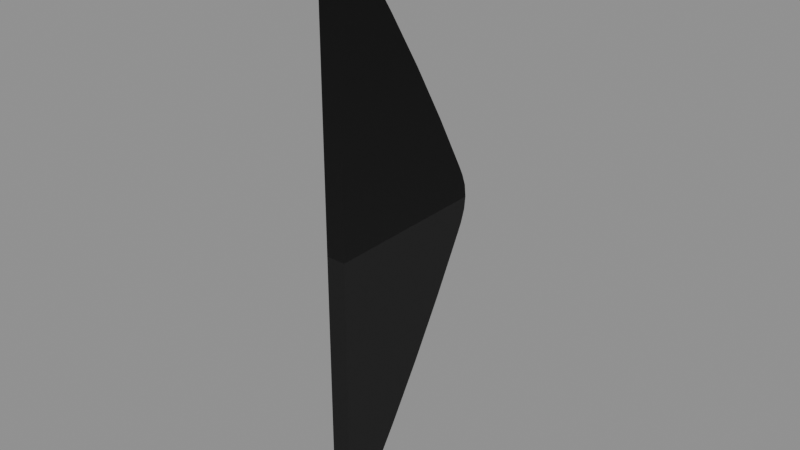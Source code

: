 # Source: S_ROOF_E_CAP.blend  (saved by Blender 5.1.30; exported with 4.5.12 LTS)
import bpy
from mathutils import Matrix  # noqa: F401  (used for matrix-valued properties, if any)

bpy.ops.wm.read_factory_settings(use_empty=True)
scene = bpy.context.scene
scene.name = 'Scene'

# ---- images (referenced by path relative to the original .blend; pixels are not part of the script)
import os
ASSET_DIR = os.environ.get("B2B_ASSET_DIR", "")  # directory of the original .blend (textures are referenced by path, not embedded)
HERE = os.path.dirname(os.path.abspath(__file__))  # packed textures are extracted next to this script under _unpacked/

def load_image(name, relpath, width, height, colorspace="sRGB"):
    """Load a texture the original file referenced (path relative to the .blend, or extracted next to this script)."""
    p = next((c for c in (os.path.join(HERE, relpath), os.path.join(ASSET_DIR, relpath)) if relpath and os.path.exists(c)), "")
    if p:
        img = bpy.data.images.load(p, check_existing=True)
        img.name = name
    else:  # same state as the original file: an image datablock whose file is absent (Cycles renders it pink)
        img = bpy.data.images.new(name, width, height)
        img.source = "FILE"
        img.filepath = "//" + (relpath or name)
    img.colorspace_settings.name = colorspace
    return img
img_stonetrim__961399_webp = load_image('STONETRIM__961399.webp', 'STONETRIM__961399.webp', 1024, 1024, 'sRGB')
img_stonetrim_masks__961399_webp = load_image('STONETRIM.MASKS__961399.webp', 'STONETRIM.MASKS__961399.webp', 1024, 1024, 'Non-Color')
img_stonetrim_normal__961399_webp = load_image('STONETRIM.NORMAL__961399.webp', 'STONETRIM.NORMAL__961399.webp', 1024, 1024, 'Non-Color')
img_stonetrim_colourisemask__961399_webp = load_image('STONETRIM.COLOURISEMASK__961399.webp', 'STONETRIM.COLOURISEMASK__961399.webp', 1024, 1024, 'Non-Color')

# ---- materials (node trees are filled in below, after node groups)
mat_stonetrimmat3 = bpy.data.materials.new('StoneTrimMAT3')
mat_stonetrimmat3.use_backface_culling = True
mat_stonetrimmat3.use_backface_culling_shadow = True

# ---- node groups
ng_nms_colourise = bpy.data.node_groups.new('NMS_Colourise', 'ShaderNodeTree')
_s = ng_nms_colourise.interface.new_socket(name='Color', in_out='OUTPUT', socket_type='NodeSocketColor')
_s = ng_nms_colourise.interface.new_socket(name='Diffuse', in_out='INPUT', socket_type='NodeSocketColor')
_s = ng_nms_colourise.interface.new_socket(name='Mask', in_out='INPUT', socket_type='NodeSocketFloat')
_s = ng_nms_colourise.interface.new_socket(name='Gradient', in_out='INPUT', socket_type='NodeSocketFloat')
_N = ng_nms_colourise.nodes; _L = ng_nms_colourise.links
n0 = _N.new('NodeGroupInput'); n0.name = 'Group Input'; n0.location = (-900, 0)
n1 = _N.new('NodeGroupOutput'); n1.name = 'Group Output'; n1.location = (700, 0)
n2 = _N.new('ShaderNodeRGB'); n2.name = 'Color'; n2.location = (-700, 220)
n2.outputs[0].default_value = (1.0, 1.0, 1.0, 1.0)
n3 = _N.new('ShaderNodeAttribute'); n3.name = 'Attribute'; n3.location = (-500, -260)
n3.label = 'nms_q'
n3.attribute_type = 'OBJECT'
n3.attribute_name = '["nms_q"]'
n4 = _N.new('ShaderNodeMath'); n4.name = 'Math'; n4.location = (-500, 130)
n4.operation = 'GREATER_THAN'
n4.inputs[1].default_value = 0.125
n5 = _N.new('ShaderNodeMix'); n5.name = 'Mix'; n5.location = (-340, 0)
n5.data_type = 'RGBA'
n6 = _N.new('ShaderNodeAttribute'); n6.name = 'Attribute.001'; n6.location = (-290, -260)
n6.label = 'nms_t'
n6.attribute_type = 'OBJECT'
n6.attribute_name = '["nms_t"]'
n7 = _N.new('ShaderNodeMath'); n7.name = 'Math.001'; n7.location = (-290, 130)
n7.operation = 'GREATER_THAN'
n7.inputs[1].default_value = 0.375
n8 = _N.new('ShaderNodeMix'); n8.name = 'Mix.001'; n8.location = (-130, 0)
n8.data_type = 'RGBA'
n9 = _N.new('ShaderNodeAttribute'); n9.name = 'Attribute.002'; n9.location = (-80, -260)
n9.label = 'nms_s'
n9.attribute_type = 'OBJECT'
n9.attribute_name = '["nms_s"]'
n10 = _N.new('ShaderNodeMath'); n10.name = 'Math.002'; n10.location = (-80, 130)
n10.operation = 'GREATER_THAN'
n10.inputs[1].default_value = 0.625
n11 = _N.new('ShaderNodeMix'); n11.name = 'Mix.002'; n11.location = (80, 0)
n11.data_type = 'RGBA'
n12 = _N.new('ShaderNodeAttribute'); n12.name = 'Attribute.003'; n12.location = (130, -260)
n12.label = 'nms_p'
n12.attribute_type = 'OBJECT'
n12.attribute_name = '["nms_p"]'
n13 = _N.new('ShaderNodeMath'); n13.name = 'Math.003'; n13.location = (130, 130)
n13.operation = 'GREATER_THAN'
n13.inputs[1].default_value = 0.875
n14 = _N.new('ShaderNodeMix'); n14.name = 'Mix.003'; n14.location = (290, 0)
n14.data_type = 'RGBA'
n15 = _N.new('ShaderNodeMix'); n15.name = 'Mix.004'; n15.location = (340, -440)
n15.data_type = 'RGBA'
n16 = _N.new('ShaderNodeMix'); n16.name = 'Mix.005'; n16.location = (530, 0)
n16.data_type = 'RGBA'
n17 = _N.new('ShaderNodeMix'); n17.name = 'Mix.006'; n17.location = (720, 0)
n17.data_type = 'RGBA'
n17.blend_type = 'MULTIPLY'
n17.inputs[0].default_value = 1.0
_L.new(n0.outputs[1], n4.inputs[0])
_L.new(n4.outputs[0], n5.inputs[0])
_L.new(n2.outputs[0], n5.inputs[6])
_L.new(n3.outputs[0], n5.inputs[7])
_L.new(n0.outputs[1], n7.inputs[0])
_L.new(n7.outputs[0], n8.inputs[0])
_L.new(n5.outputs[2], n8.inputs[6])
_L.new(n6.outputs[0], n8.inputs[7])
_L.new(n0.outputs[1], n10.inputs[0])
_L.new(n10.outputs[0], n11.inputs[0])
_L.new(n8.outputs[2], n11.inputs[6])
_L.new(n9.outputs[0], n11.inputs[7])
_L.new(n0.outputs[1], n13.inputs[0])
_L.new(n13.outputs[0], n14.inputs[0])
_L.new(n11.outputs[2], n14.inputs[6])
_L.new(n12.outputs[0], n14.inputs[7])
_L.new(n0.outputs[1], n15.inputs[0])
_L.new(n12.outputs[0], n15.inputs[7])
_L.new(n0.outputs[2], n16.inputs[0])
_L.new(n14.outputs[2], n16.inputs[6])
_L.new(n15.outputs[2], n16.inputs[7])
_L.new(n0.outputs[0], n17.inputs[6])
_L.new(n16.outputs[2], n17.inputs[7])
_L.new(n17.outputs[2], n1.inputs[0])
n1.is_active_output = True

# ---- material node trees
mat_stonetrimmat3.use_nodes = True; mat_stonetrimmat3.node_tree.nodes.clear()
_N = mat_stonetrimmat3.node_tree.nodes; _L = mat_stonetrimmat3.node_tree.links
n0 = _N.new('ShaderNodeOutputMaterial'); n0.name = 'Material Output'; n0.location = (600, 0)
n1 = _N.new('ShaderNodeBsdfPrincipled'); n1.name = 'Principled BSDF'; n1.location = (250, 0)
n2 = _N.new('ShaderNodeTexImage'); n2.name = 'Diffuse'; n2.location = (-700, 300)
n2.label = 'Diffuse'
n2.image = img_stonetrim__961399_webp
n3 = _N.new('ShaderNodeTexImage'); n3.name = 'Masks'; n3.location = (-700, 0)
n3.label = 'Masks'
n3.image = img_stonetrim_masks__961399_webp
n4 = _N.new('ShaderNodeSeparateColor'); n4.name = 'Separate Color'; n4.location = (-450, 0)
n5 = _N.new('ShaderNodeMath'); n5.name = 'Math'; n5.location = (-80, -60)
n5.operation = 'MULTIPLY'
n5.inputs[1].default_value = 0.9
n6 = _N.new('ShaderNodeTexImage'); n6.name = 'Normal'; n6.location = (-700, -350)
n6.label = 'Normal'
n6.image = img_stonetrim_normal__961399_webp
n7 = _N.new('ShaderNodeSeparateColor'); n7.name = 'Separate Color.001'; n7.location = (-500, -350)
n8 = _N.new('ShaderNodeMath'); n8.name = 'Math.001'; n8.location = (-330, -420)
n8.operation = 'MULTIPLY_ADD'
n8.inputs[1].default_value = 2.0
n8.inputs[2].default_value = -1.0
n9 = _N.new('ShaderNodeMath'); n9.name = 'Math.002'; n9.location = (-330, -520)
n9.operation = 'MULTIPLY_ADD'
n9.inputs[1].default_value = 2.0
n9.inputs[2].default_value = -1.0
n10 = _N.new('ShaderNodeMath'); n10.name = 'Math.003'; n10.location = (-180, -470)
n11 = _N.new('ShaderNodeMath'); n11.name = 'Math.004'; n11.location = (-250, -420)
n11.operation = 'MULTIPLY'
n12 = _N.new('ShaderNodeMath'); n12.name = 'Math.005'; n12.location = (-250, -520)
n12.operation = 'MULTIPLY'
n13 = _N.new('ShaderNodeMath'); n13.name = 'Math.006'; n13.location = (-110, -470)
n13.operation = 'SUBTRACT'
n13.use_clamp = True
n13.inputs[0].default_value = 1.0
n14 = _N.new('ShaderNodeMath'); n14.name = 'Math.007'; n14.location = (-40, -470)
n14.operation = 'SQRT'
n15 = _N.new('ShaderNodeMath'); n15.name = 'Math.008'; n15.location = (30, -470)
n15.operation = 'MULTIPLY_ADD'
n16 = _N.new('ShaderNodeCombineColor'); n16.name = 'Combine Color'; n16.location = (-150, -350)
n17 = _N.new('ShaderNodeNormalMap'); n17.name = 'Normal Map'; n17.location = (0, -350)
n18 = _N.new('ShaderNodeTexImage'); n18.name = 'Colourise Mask'; n18.location = (-750, -700)
n18.label = 'Colourise Mask'
n18.image = img_stonetrim_colourisemask__961399_webp
n19 = _N.new('ShaderNodeSeparateColor'); n19.name = 'Separate Color.002'; n19.location = (-450, -700)
n20 = _N.new('ShaderNodeGroup'); n20.name = 'Group'; n20.location = (-70, 60)
n20.node_tree = ng_nms_colourise
n20.inputs[2].default_value = 0.0
_L.new(n1.outputs[0], n0.inputs[0])
_L.new(n3.outputs[0], n4.inputs[0])
_L.new(n4.outputs[0], n5.inputs[0])
_L.new(n5.outputs[0], n1.inputs[2])
_L.new(n4.outputs[1], n1.inputs[1])
_L.new(n6.outputs[0], n7.inputs[0])
_L.new(n7.outputs[0], n8.inputs[0])
_L.new(n7.outputs[1], n9.inputs[0])
_L.new(n8.outputs[0], n11.inputs[0])
_L.new(n8.outputs[0], n11.inputs[1])
_L.new(n11.outputs[0], n10.inputs[0])
_L.new(n9.outputs[0], n12.inputs[0])
_L.new(n9.outputs[0], n12.inputs[1])
_L.new(n12.outputs[0], n10.inputs[1])
_L.new(n10.outputs[0], n13.inputs[1])
_L.new(n13.outputs[0], n14.inputs[0])
_L.new(n14.outputs[0], n15.inputs[0])
_L.new(n7.outputs[0], n16.inputs[0])
_L.new(n7.outputs[1], n16.inputs[1])
_L.new(n15.outputs[0], n16.inputs[2])
_L.new(n16.outputs[0], n17.inputs[1])
_L.new(n17.outputs[0], n1.inputs[5])
_L.new(n18.outputs[0], n19.inputs[0])
_L.new(n19.outputs[0], n20.inputs[1])
_L.new(n2.outputs[0], n20.inputs[0])
_L.new(n20.outputs[0], n1.inputs[0])
n0.is_active_output = True

# ---- meshes
me_s_roof_e_cap = bpy.data.meshes.new('S_ROOF_E_CAP')
me_s_roof_e_cap.from_pydata([(-0.0791, 0.2236, -0.7682), (0.0791, 1.791e-07, -1.083), (-0.0791, 1.791e-07, -1.083), (0.0791, 0.2236, -0.7682), (-0.0791, 0.5142, -0.3278), (0.0791, 0.2236, -0.7682), (-0.0791, 0.2236, -0.7682), (0.0791, 0.5142, -0.3278), (-0.0791, 0.7925, 0.1243), (0.0791, 0.5142, -0.3278), (-0.0791, 0.5142, -0.3278), (0.0791, 0.7925, 0.1243), (-0.0791, 1.057, 0.5853), (0.0791, 0.7925, 0.1243), (-0.0791, 0.7925, 0.1243), (0.0791, 1.057, 0.5853), (-0.0791, 1.393, 1.333), (0.0791, 1.381, 1.23), (-0.0791, 1.381, 1.23), (0.0791, 1.393, 1.333), (-0.0791, 1.308, 1.055), (0.0791, 1.057, 0.5853), (-0.0791, 1.057, 0.5853), (0.0791, 1.308, 1.055), (-0.0791, 1.346, 1.131), (0.0791, 1.308, 1.055), (-0.0791, 1.308, 1.055), (0.0791, 1.346, 1.131), (-0.0791, 1.381, 1.23), (0.0791, 1.346, 1.131), (-0.0791, 1.346, 1.131), (0.0791, 1.381, 1.23), (0.0791, 1.791e-07, 3.749), (-0.0791, 0.2236, 3.435), (-0.0791, 1.791e-07, 3.749), (0.0791, 0.2236, 3.435), (0.0791, 0.2236, 3.435), (-0.0791, 0.5142, 2.994), (-0.0791, 0.2236, 3.435), (0.0791, 0.5142, 2.994), (0.0791, 0.5142, 2.994), (-0.0791, 0.7925, 2.542), (-0.0791, 0.5142, 2.994), (0.0791, 0.7925, 2.542), (0.0791, 0.7925, 2.542), (-0.0791, 1.057, 2.081), (-0.0791, 0.7925, 2.542), (0.0791, 1.057, 2.081), (0.0791, 1.381, 1.437), (-0.0791, 1.393, 1.333), (-0.0791, 1.381, 1.437), (0.0791, 1.393, 1.333), (0.0791, 1.057, 2.081), (-0.0791, 1.308, 1.612), (-0.0791, 1.057, 2.081), (0.0791, 1.308, 1.612), (0.0791, 1.308, 1.612), (-0.0791, 1.346, 1.535), (-0.0791, 1.308, 1.612), (0.0791, 1.346, 1.535), (0.0791, 1.346, 1.535), (-0.0791, 1.381, 1.437), (-0.0791, 1.346, 1.535), (0.0791, 1.381, 1.437), (0.0791, 1.791e-07, -1.083), (0.0791, 1.791e-07, 1.333), (-0.0791, 1.791e-07, -1.083), (-0.0791, 1.791e-07, 1.333), (-0.0791, 1.791e-07, 3.749), (0.0791, 1.791e-07, 3.749), (-0.0791, 1.791e-07, -1.083), (-0.0791, 1.791e-07, 1.333), (-0.0791, 0.2236, -0.7682), (-0.0791, 0.5142, -0.3278), (-0.0791, 0.7925, 0.1243), (-0.0791, 1.057, 0.5853), (-0.0791, 1.308, 1.055), (-0.0791, 1.346, 1.131), (-0.0791, 1.381, 1.23), (-0.0791, 1.393, 1.333), (-0.0791, 1.381, 1.437), (-0.0791, 1.346, 1.535), (-0.0791, 1.308, 1.612), (-0.0791, 1.057, 2.081), (-0.0791, 0.7925, 2.542), (-0.0791, 0.5142, 2.994), (-0.0791, 0.2236, 3.435), (-0.0791, 1.791e-07, 3.749), (0.0791, 1.791e-07, -1.083), (0.0791, 0.2236, -0.7682), (0.0791, 1.791e-07, 1.333), (0.0791, 0.5142, -0.3278), (0.0791, 0.7925, 0.1243), (0.0791, 1.057, 0.5853), (0.0791, 1.308, 1.055), (0.0791, 1.346, 1.131), (0.0791, 1.381, 1.23), (0.0791, 1.393, 1.333), (0.0791, 1.381, 1.437), (0.0791, 1.346, 1.535), (0.0791, 1.308, 1.612), (0.0791, 1.057, 2.081), (0.0791, 0.7925, 2.542), (0.0791, 0.5142, 2.994), (0.0791, 0.2236, 3.435), (0.0791, 1.791e-07, 3.749)], [], [(0, 1, 2), (3, 1, 0), (4, 5, 6), (7, 5, 4), (8, 9, 10), (11, 9, 8), (12, 13, 14), (15, 13, 12), (16, 17, 18), (19, 17, 16), (20, 21, 22), (23, 21, 20), (24, 25, 26), (27, 25, 24), (28, 29, 30), (31, 29, 28), (32, 33, 34), (35, 33, 32), (36, 37, 38), (39, 37, 36), (40, 41, 42), (43, 41, 40), (44, 45, 46), (47, 45, 44), (48, 49, 50), (51, 49, 48), (52, 53, 54), (55, 53, 52), (56, 57, 58), (59, 57, 56), (60, 61, 62), (63, 61, 60), (64, 65, 66), (66, 65, 67), (65, 68, 67), (69, 68, 65), (70, 71, 72), (72, 71, 73), (73, 71, 74), (74, 71, 75), (75, 71, 76), (77, 76, 71), (78, 77, 71), (79, 78, 71), (79, 71, 80), (80, 71, 81), (81, 71, 82), (71, 83, 82), (84, 83, 71), (85, 84, 71), (86, 85, 71), (87, 86, 71), (88, 89, 90), (89, 91, 90), (91, 92, 90), (92, 93, 90), (90, 93, 94), (95, 90, 94), (96, 90, 95), (97, 90, 96), (97, 98, 90), (98, 99, 90), (99, 100, 90), (101, 90, 100), (102, 90, 101), (103, 90, 102), (104, 90, 103), (105, 90, 104)])
me_s_roof_e_cap.polygons.foreach_set('use_smooth', [True] * 68)
_uv = me_s_roof_e_cap.uv_layers.new(name='UVMap')
_uv.uv.foreach_set('vector', [0.0, 1.0, 1.0, 0.0, 1.0, 1.0, 0.0, 0.0, 1.0, 0.0, 0.0, 1.0, 0.0, 1.0, 1.0, 0.0, 1.0, 1.0, 0.0, 0.0, 1.0, 0.0, 0.0, 1.0, 0.0, 1.0, 1.0, 0.0, 1.0, 1.0, 0.0, 0.0, 1.0, 0.0, 0.0, 1.0, 0.0, 1.0, 1.0, 0.0, 1.0, 1.0, 0.0, 0.0, 1.0, 0.0, 0.0, 1.0, 0.0, 1.0, 1.0, 0.0, 1.0, 1.0, 0.0, 0.0, 1.0, 0.0, 0.0, 1.0, 0.0, 1.0, 1.0, 0.0, 1.0, 1.0, 0.0, 0.0, 1.0, 0.0, 0.0, 1.0, 0.0, 1.0, 1.0, 0.0, 1.0, 1.0, 0.0, 0.0, 1.0, 0.0, 0.0, 1.0, 0.0, 1.0, 1.0, 0.0, 1.0, 1.0, 0.0, 0.0, 1.0, 0.0, 0.0, 1.0, 1.0, 0.0, 0.0, 1.0, 1.0, 1.0, 0.0, 0.0, 0.0, 1.0, 1.0, 0.0, 1.0, 0.0, 0.0, 1.0, 1.0, 1.0, 0.0, 0.0, 0.0, 1.0, 1.0, 0.0, 1.0, 0.0, 0.0, 1.0, 1.0, 1.0, 0.0, 0.0, 0.0, 1.0, 1.0, 0.0, 1.0, 0.0, 0.0, 1.0, 1.0, 1.0, 0.0, 0.0, 0.0, 1.0, 1.0, 0.0, 1.0, 0.0, 0.0, 1.0, 1.0, 1.0, 0.0, 0.0, 0.0, 1.0, 1.0, 0.0, 1.0, 0.0, 0.0, 1.0, 1.0, 1.0, 0.0, 0.0, 0.0, 1.0, 1.0, 0.0, 1.0, 0.0, 0.0, 1.0, 1.0, 1.0, 0.0, 0.0, 0.0, 1.0, 1.0, 0.0, 1.0, 0.0, 0.0, 1.0, 1.0, 1.0, 0.0, 0.0, 0.0, 1.0, 1.0, 0.0, 0.0, 0.0, 1.0, 0.0, 0.0, 1.0, 0.0, 1.0, 1.0, 0.0, 1.0, 1.0, 1.0, 0.0, 0.0, 1.0, 1.0, 1.0, 0.0, 0.0, 0.0, 1.0, 1.0, 0.0, 0.6143, 0.6289, 0.6143, 0.5, 0.5942, 0.6123, 0.5942, 0.6123, 0.6143, 0.5, 0.5684, 0.5889, 0.5684, 0.5889, 0.6143, 0.5, 0.5439, 0.5645, 0.5439, 0.5645, 0.6143, 0.5, 0.5205, 0.54, 0.5205, 0.54, 0.6143, 0.5, 0.4985, 0.5146, 0.4951, 0.5107, 0.4985, 0.5146, 0.6143, 0.5, 0.4919, 0.5054, 0.4951, 0.5107, 0.6143, 0.5, 0.491, 0.5, 0.4919, 0.5054, 0.6143, 0.5, 0.491, 0.5, 0.6143, 0.5, 0.4919, 0.5054, 0.4919, 0.5054, 0.6143, 0.5, 0.4951, 0.5107, 0.4951, 0.5107, 0.6143, 0.5, 0.4985, 0.5146, 0.6143, 0.5, 0.5205, 0.54, 0.4985, 0.5146, 0.5439, 0.5645, 0.5205, 0.54, 0.6143, 0.5, 0.5684, 0.5889, 0.5439, 0.5645, 0.6143, 0.5, 0.5942, 0.6123, 0.5684, 0.5889, 0.6143, 0.5, 0.6143, 0.6289, 0.5942, 0.6123, 0.6143, 0.5, 0.6143, 0.6289, 0.5942, 0.6123, 0.6143, 0.5, 0.5942, 0.6123, 0.5684, 0.5889, 0.6143, 0.5, 0.5684, 0.5889, 0.5439, 0.5645, 0.6143, 0.5, 0.5439, 0.5645, 0.5205, 0.54, 0.6143, 0.5, 0.6143, 0.5, 0.5205, 0.54, 0.4985, 0.5146, 0.4951, 0.5107, 0.6143, 0.5, 0.4985, 0.5146, 0.4919, 0.5054, 0.6143, 0.5, 0.4951, 0.5107, 0.491, 0.5, 0.6143, 0.5, 0.4919, 0.5054, 0.491, 0.5, 0.4919, 0.5054, 0.6143, 0.5, 0.4919, 0.5054, 0.4951, 0.5107, 0.6143, 0.5, 0.4951, 0.5107, 0.4985, 0.5146, 0.6143, 0.5, 0.5205, 0.54, 0.6143, 0.5, 0.4985, 0.5146, 0.5439, 0.5645, 0.6143, 0.5, 0.5205, 0.54, 0.5684, 0.5889, 0.6143, 0.5, 0.5439, 0.5645, 0.5942, 0.6123, 0.6143, 0.5, 0.5684, 0.5889, 0.6143, 0.6289, 0.6143, 0.5, 0.5942, 0.6123])
me_s_roof_e_cap.materials.append(mat_stonetrimmat3)
me_s_roof_e_cap.update()
me_s_roof_e_cap.normals_split_custom_set([tuple(v) for v in zip(*[iter([-1.53e-10, 0.8129, -0.5824, -1.68e-07, 0.8129, -0.5824, 1.672e-07, 0.8129, -0.5824, 0.0, 0.8129, -0.5824, -1.68e-07, 0.8129, -0.5824, -1.53e-10, 0.8129, -0.5824, -3.353e-11, 0.8343, -0.5513, -3.681e-08, 0.8343, -0.5513, 2.895e-07, 0.8343, -0.5514, 0.0, 0.8343, -0.5514, -3.681e-08, 0.8343, -0.5513, -3.353e-11, 0.8343, -0.5513, -9.849e-11, 0.8504, -0.5261, -1.081e-07, 0.8504, -0.5261, 1.099e-07, 0.8504, -0.5262, 0.0, 0.8504, -0.5262, -1.081e-07, 0.8504, -0.5261, -9.849e-11, 0.8504, -0.5261, -2.095e-11, 0.8674, -0.4976, -2.301e-08, 0.8674, -0.4976, 3.206e-08, 0.8673, -0.4978, 0.0, 0.8673, -0.4978, -2.301e-08, 0.8674, -0.4976, -2.095e-11, 0.8674, -0.4976, -1.697e-10, 0.9932, -0.116, -1.864e-07, 0.9932, -0.116, 1.855e-07, 0.9932, -0.116, 0.0, 0.9932, -0.116, -1.864e-07, 0.9932, -0.116, -1.697e-10, 0.9932, -0.116, -5.867e-11, 0.8814, -0.4724, -6.443e-08, 0.8814, -0.4724, 6.641e-08, 0.8813, -0.4725, 0.0, 0.8813, -0.4725, -6.443e-08, 0.8814, -0.4724, -5.867e-11, 0.8814, -0.4724, 1.68e-07, 0.896, -0.4441, 1.53e-10, 0.896, -0.4441, 0.0, 0.896, -0.4441, -1.672e-07, 0.896, -0.4441, 1.53e-10, 0.896, -0.4441, 1.68e-07, 0.896, -0.4441, -1.09e-10, 0.9408, -0.339, -1.196e-07, 0.9408, -0.339, 1.191e-07, 0.9408, -0.339, 0.0, 0.9408, -0.339, -1.196e-07, 0.9408, -0.339, -1.09e-10, 0.9408, -0.339, 0.001404, 0.8146, 0.58, 0.001404, 0.8146, 0.58, 0.001404, 0.8146, 0.58, 0.001404, 0.8146, 0.58, 0.001404, 0.8146, 0.58, 0.001404, 0.8146, 0.58, 0.001354, 0.836, 0.5487, 0.001354, 0.836, 0.5487, 0.001354, 0.836, 0.5487, 0.001354, 0.836, 0.5487, 0.001354, 0.836, 0.5487, 0.001354, 0.836, 0.5487, 0.001345, 0.852, 0.5236, 0.001345, 0.852, 0.5236, 0.001387, 0.852, 0.5236, 0.001387, 0.852, 0.5236, 0.001345, 0.852, 0.5236, 0.001345, 0.852, 0.5236, 0.001323, 0.8688, 0.4952, 0.001323, 0.8688, 0.4952, 0.001346, 0.8688, 0.4951, 0.001346, 0.8688, 0.4951, 0.001323, 0.8688, 0.4952, 0.001323, 0.8688, 0.4952, 0.001098, 0.9935, 0.1138, 0.001098, 0.9935, 0.1138, 0.001098, 0.9935, 0.1138, 0.001098, 0.9935, 0.1138, 0.001098, 0.9935, 0.1138, 0.001098, 0.9935, 0.1138, 0.001308, 0.8827, 0.4698, 0.001308, 0.8827, 0.4698, 0.001308, 0.8827, 0.4698, 0.001308, 0.8827, 0.4698, 0.001308, 0.8827, 0.4698, 0.001308, 0.8827, 0.4698, 0.001308, 0.8973, 0.4414, 0.001308, 0.8973, 0.4414, 0.001308, 0.8973, 0.4414, 0.001308, 0.8973, 0.4414, 0.001308, 0.8973, 0.4414, 0.001308, 0.8973, 0.4414, 0.001172, 0.9417, 0.3364, 0.001172, 0.9417, 0.3364, 0.001172, 0.9417, 0.3364, 0.001172, 0.9417, 0.3364, 0.001172, 0.9417, 0.3364, 0.001172, 0.9417, 0.3364, 0.001017, -1.0, 0.001017, 0.0009831, -1.0, 0.000983, 0.000983, -1.0, 0.0009831, 0.000983, -1.0, 0.0009831, 0.0009831, -1.0, 0.000983, 0.0009831, -1.0, 0.000983, 0.0009831, -1.0, 0.000983, 0.0009831, -1.0, 0.000983, 0.0009831, -1.0, 0.000983, 0.001017, -1.0, 0.001017, 0.0009831, -1.0, 0.000983, 0.0009831, -1.0, 0.000983, -1.0, 0.000983, 0.000983, -1.0, 0.0009831, 0.000983, -1.0, 0.000983, 0.0009831, -1.0, 0.000983, 0.0009831, -1.0, 0.0009831, 0.000983, -1.0, 0.000983, 0.0009831, -1.0, 0.000983, 0.0009831, -1.0, 0.0009831, 0.000983, -1.0, 0.000983, 0.0009831, -1.0, 0.000983, 0.0009831, -1.0, 0.0009831, 0.000983, -1.0, 0.000983, 0.0009831, -1.0, 0.000983, 0.0009831, -1.0, 0.0009831, 0.000983, -1.0, 0.000983, 0.000983, -1.0, 0.000983, 0.000983, -1.0, 0.000983, 0.000983, -1.0, 0.0009831, 0.000983, -1.0, 0.000983, 0.0009831, -1.0, 0.000983, 0.000983, -1.0, 0.0009831, 0.000983, -1.0, 0.0009831, 0.000983, -1.0, 0.000983, 0.0009831, -1.0, 0.0009831, 0.000983, -1.0, 0.0009831, 0.000983, -1.0, 0.0009831, 0.000983, -1.0, 0.0009831, 0.000983, -1.0, 0.0009831, 0.000983, -1.0, 0.0009831, 0.000983, -1.0, 0.000983, 0.000983, -1.0, 0.000983, 0.000983, -1.0, 0.0009831, 0.000983, -1.0, 0.000983, 0.000983, -1.0, 0.0009831, 0.000983, -1.0, 0.000983, 0.000983, -1.0, 0.000983, 0.000983, -1.0, 0.000983, 0.000983, -1.0, 0.000983, 0.000983, -1.0, 0.0009831, 0.000983, -1.0, 0.0009831, 0.000983, -1.0, 0.000983, 0.000983, -1.0, 0.0009831, 0.000983, -1.0, 0.000983, 0.000983, -1.0, 0.0009831, 0.000983, -1.0, 0.0009831, 0.000983, -1.0, 0.000983, 0.0009831, -1.0, 0.000983, 0.000983, -1.0, 0.0009831, 0.000983, 1.0, -4.555e-08, -0.0009588, 1.0, 4.648e-08, -0.0009588, 1.0, 7.944e-10, -0.0006711, 1.0, 4.648e-08, -0.0009588, 1.0, 8.789e-09, -0.0009588, 1.0, 7.944e-10, -0.0006711, 1.0, 8.789e-09, -0.0009588, 1.0, -1.336e-08, -0.0009588, 1.0, 7.944e-10, -0.0006711, 1.0, -1.336e-08, -0.0009588, 1.0, 1.455e-08, -0.0009588, 1.0, 7.944e-10, -0.0006711, 1.0, 7.944e-10, -0.0006711, 1.0, 1.455e-08, -0.0009588, 1.0, -3.542e-08, -0.0009588, 1.0, -3.021e-08, -0.0009588, 1.0, 7.944e-10, -0.0006711, 1.0, -3.542e-08, -0.0009588, 1.0, 2.141e-08, -0.0009588, 1.0, 7.944e-10, -0.0006711, 1.0, -3.021e-08, -0.0009588, 1.0, 3.53e-08, -0.0009588, 1.0, 7.944e-10, -0.0006711, 1.0, 2.141e-08, -0.0009588, 1.0, 3.53e-08, -0.0009588, 1.0, 7.171e-08, -0.0009588, 1.0, 7.944e-10, -0.0006711, 1.0, 7.171e-08, -0.0009588, 1.0, 2.689e-08, -0.0009588, 1.0, 7.944e-10, -0.0006711, 1.0, 2.689e-08, -0.0009588, 1.0, 5.53e-09, -0.0009588, 1.0, 7.944e-10, -0.0006711, 1.0, 1.123e-08, -0.0009588, 1.0, 7.944e-10, -0.0006711, 1.0, 5.53e-09, -0.0009588, 1.0, -3.472e-08, -0.0009588, 1.0, 7.944e-10, -0.0006711, 1.0, 1.123e-08, -0.0009588, 1.0, 1.231e-08, -0.0009588, 1.0, 7.944e-10, -0.0006711, 1.0, -3.472e-08, -0.0009588, 1.0, -2.017e-08, -0.0009588, 1.0, 7.944e-10, -0.0006711, 1.0, 1.231e-08, -0.0009588, 1.0, 1.128e-17, -0.0009588, 1.0, 7.944e-10, -0.0006711, 1.0, -2.017e-08, -0.0009588])] * 3)])

# ---- objects
ob_s_roof_e_cap = bpy.data.objects.new('S_ROOF_E_CAP', me_s_roof_e_cap)

# ---- transforms, parenting, visibility, modifiers, constraints
ob_s_roof_e_cap.location = (0.0, 0.0, 0.0)
ob_s_roof_e_cap.rotation_mode = 'QUATERNION'
ob_s_roof_e_cap.rotation_quaternion = (1.0, 0.0, 0.0, 0.0)

# ---- collection membership
scene.collection.objects.link(ob_s_roof_e_cap)

# ---- scene / render settings (as saved in the file)
scene.frame_start = 1; scene.frame_end = 250; scene.frame_set(1)
scene.render.engine = 'BLENDER_EEVEE_NEXT'
scene.render.bake_bias = 0.0
scene.render.bake_samples = 0
scene.cycles.sampling_pattern = 'TABULATED_SOBOL'
scene.eevee.use_volume_custom_range = False
bpy.context.view_layer.update()

# ---- added for rendering (the .blend has no active camera and no usable light): camera, sun + grey world if the file has none
cam_auto = bpy.data.cameras.new('AutoCamera')
cam_auto.lens = 50.0
cam_auto.sensor_width = 36.0
cam_auto.clip_end = 1000.0
ob_auto_camera = bpy.data.objects.new('AutoCamera', cam_auto)
scene.collection.objects.link(ob_auto_camera)
ob_auto_camera.location = (4.65498, -4.88968, 5.05732)
ob_auto_camera.rotation_euler = (1.09748, -7.21219e-08, 0.694738)
scene.camera = ob_auto_camera
light_auto_sun = bpy.data.lights.new('AutoSun', 'SUN')
light_auto_sun.energy = 3.0
light_auto_sun.angle = 0.0523599
ob_auto_sun = bpy.data.objects.new('AutoSun', light_auto_sun)
scene.collection.objects.link(ob_auto_sun)
ob_auto_sun.rotation_euler = (0.872665, 0.174533, 0.523599)
if scene.world is None:
    world_auto = bpy.data.worlds.new('AutoWorld')
    world_auto.color = (0.3, 0.3, 0.3)
    scene.world = world_auto
bpy.context.view_layer.update()

